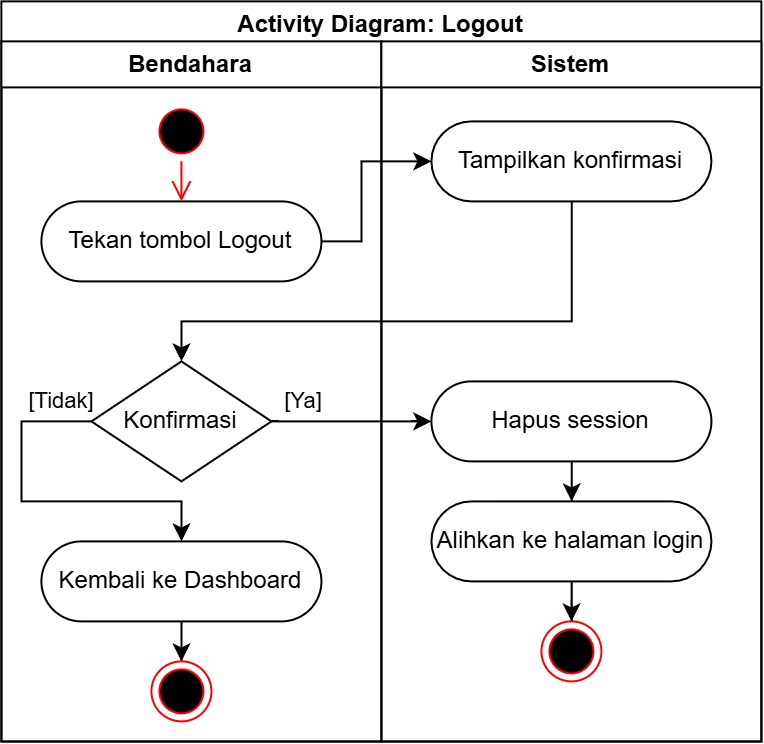

The diagram above was exported from draw.io. Its source (the exported page's mxGraphModel, read from the mxfile embedded in the PNG):
<mxGraphModel dx="2400" dy="-540" grid="1" gridSize="10" guides="1" tooltips="1" connect="1" arrows="1" fold="1" page="1" pageScale="1" pageWidth="850" pageHeight="1100" math="0" shadow="0">
  <root>
    <mxCell id="0" />
    <mxCell id="1" parent="0" />
    <mxCell id="2" parent="1" style="swimlane;whiteSpace=wrap;html=1;" value="Activity Diagram: Logout" vertex="1">
      <mxGeometry height="370" width="380" x="640.8599999999999" y="2360" as="geometry">
        <mxRectangle height="30" width="170" x="480" y="-200" as="alternateBounds" />
      </mxGeometry>
    </mxCell>
    <mxCell id="3" parent="2" style="swimlane;whiteSpace=wrap;html=1;" value="Bendahara" vertex="1">
      <mxGeometry height="350" width="190" y="20" as="geometry" />
    </mxCell>
    <mxCell id="4" parent="3" style="rounded=1;whiteSpace=wrap;html=1;arcSize=50;" value="Tekan tombol Logout" vertex="1">
      <mxGeometry height="40" width="140" x="20" y="80" as="geometry" />
    </mxCell>
    <mxCell id="5" parent="3" style="ellipse;html=1;shape=startState;fillColor=#000000;strokeColor=#ff0000;" value="" vertex="1">
      <mxGeometry height="30" width="30" x="75" y="30" as="geometry" />
    </mxCell>
    <mxCell id="6" edge="1" parent="3" source="5" style="edgeStyle=orthogonalEdgeStyle;html=1;verticalAlign=bottom;endArrow=open;endSize=8;strokeColor=#ff0000;rounded=0;" target="4" value="">
      <mxGeometry relative="1" as="geometry">
        <mxPoint x="110" y="120" as="targetPoint" />
      </mxGeometry>
    </mxCell>
    <mxCell id="7" edge="1" parent="3" source="10" style="edgeStyle=orthogonalEdgeStyle;rounded=0;orthogonalLoop=1;jettySize=auto;html=1;" target="9" value="[Tidak]">
      <mxGeometry relative="1" x="-0.8286" y="-10" as="geometry">
        <mxPoint as="offset" />
        <Array as="points">
          <mxPoint x="10" y="190" />
          <mxPoint x="10" y="230" />
          <mxPoint x="90" y="230" />
        </Array>
        <mxPoint x="89.9655172413793" y="239.9802955665025" as="sourcePoint" />
        <mxPoint x="110" y="280" as="targetPoint" />
      </mxGeometry>
    </mxCell>
    <mxCell id="8" edge="1" parent="3" source="9" style="edgeStyle=orthogonalEdgeStyle;rounded=0;orthogonalLoop=1;jettySize=auto;html=1;" target="11">
      <mxGeometry relative="1" as="geometry" />
    </mxCell>
    <mxCell id="9" parent="3" style="rounded=1;whiteSpace=wrap;html=1;arcSize=50;" value="Kembali ke Dashboard" vertex="1">
      <mxGeometry height="40" width="140" x="20" y="250" as="geometry" />
    </mxCell>
    <mxCell id="10" parent="3" style="rhombus;whiteSpace=wrap;html=1;rounded=1;arcSize=0;" value="Konfirmasi" vertex="1">
      <mxGeometry height="60" width="90" x="45" y="160" as="geometry" />
    </mxCell>
    <mxCell id="11" parent="3" style="ellipse;html=1;shape=endState;fillColor=#000000;strokeColor=#ff0000;" value="" vertex="1">
      <mxGeometry height="30" width="30" x="75" y="310" as="geometry" />
    </mxCell>
    <mxCell id="12" parent="2" style="swimlane;whiteSpace=wrap;html=1;" value="Sistem" vertex="1">
      <mxGeometry height="350" width="190" x="190" y="20" as="geometry" />
    </mxCell>
    <mxCell id="13" parent="12" style="rounded=1;whiteSpace=wrap;html=1;arcSize=50;" value="Tampilkan konfirmasi" vertex="1">
      <mxGeometry height="40" width="140" x="25" y="40" as="geometry" />
    </mxCell>
    <mxCell id="14" edge="1" parent="12" source="15" style="edgeStyle=orthogonalEdgeStyle;rounded=0;orthogonalLoop=1;jettySize=auto;html=1;" target="16">
      <mxGeometry relative="1" as="geometry" />
    </mxCell>
    <mxCell id="15" parent="12" style="rounded=1;whiteSpace=wrap;html=1;arcSize=50;" value="Hapus session" vertex="1">
      <mxGeometry height="40" width="140" x="25" y="170" as="geometry" />
    </mxCell>
    <mxCell id="16" parent="12" style="rounded=1;whiteSpace=wrap;html=1;arcSize=50;" value="Alihkan ke halaman login" vertex="1">
      <mxGeometry height="40" width="140" x="25" y="230" as="geometry" />
    </mxCell>
    <mxCell id="17" parent="12" style="ellipse;html=1;shape=endState;fillColor=#000000;strokeColor=#ff0000;" value="" vertex="1">
      <mxGeometry height="30" width="30" x="80" y="290" as="geometry" />
    </mxCell>
    <mxCell id="18" edge="1" parent="12" source="16" style="edgeStyle=orthogonalEdgeStyle;rounded=0;orthogonalLoop=1;jettySize=auto;html=1;" target="17">
      <mxGeometry relative="1" as="geometry">
        <mxPoint x="100" y="360" as="sourcePoint" />
      </mxGeometry>
    </mxCell>
    <mxCell id="19" edge="1" parent="2" source="4" style="edgeStyle=orthogonalEdgeStyle;rounded=0;orthogonalLoop=1;jettySize=auto;html=1;" target="13">
      <mxGeometry relative="1" as="geometry">
        <Array as="points">
          <mxPoint x="180" y="120" />
          <mxPoint x="180" y="80" />
        </Array>
      </mxGeometry>
    </mxCell>
    <mxCell id="20" edge="1" parent="2" source="13" style="edgeStyle=orthogonalEdgeStyle;rounded=0;orthogonalLoop=1;jettySize=auto;html=1;" target="10">
      <mxGeometry relative="1" as="geometry">
        <Array as="points">
          <mxPoint x="285" y="160" />
          <mxPoint x="90" y="160" />
        </Array>
      </mxGeometry>
    </mxCell>
    <mxCell id="21" edge="1" parent="2" source="10" style="edgeStyle=orthogonalEdgeStyle;rounded=0;orthogonalLoop=1;jettySize=auto;html=1;" target="15" value="[Ya]">
      <mxGeometry relative="1" x="-0.625" y="10" as="geometry">
        <mxPoint as="offset" />
        <Array as="points">
          <mxPoint x="200" y="210" />
          <mxPoint x="200" y="210" />
        </Array>
      </mxGeometry>
    </mxCell>
  </root>
</mxGraphModel>